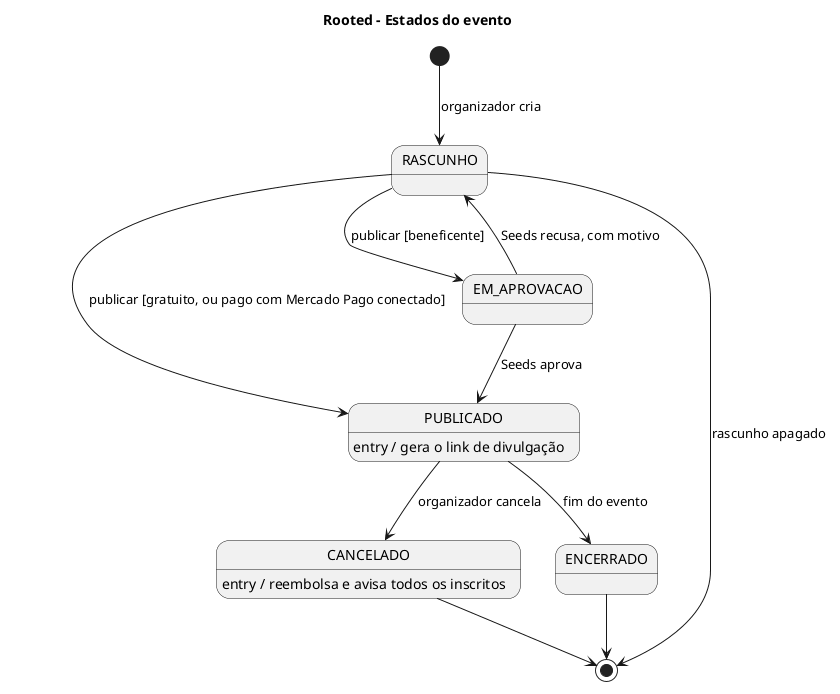

The diagram above was rendered by PlantUML. Its source (embedded in the PNG):
@startuml
title Rooted - Estados do evento
[*] --> RASCUNHO : organizador cria
RASCUNHO --> PUBLICADO : publicar [gratuito, ou pago com Mercado Pago conectado]
RASCUNHO --> EM_APROVACAO : publicar [beneficente]
EM_APROVACAO --> PUBLICADO : Seeds aprova
EM_APROVACAO --> RASCUNHO : Seeds recusa, com motivo
PUBLICADO : entry / gera o link de divulgação
PUBLICADO --> CANCELADO : organizador cancela
CANCELADO : entry / reembolsa e avisa todos os inscritos
PUBLICADO --> ENCERRADO : fim do evento
RASCUNHO --> [*] : rascunho apagado
CANCELADO --> [*]
ENCERRADO --> [*]
@enduml